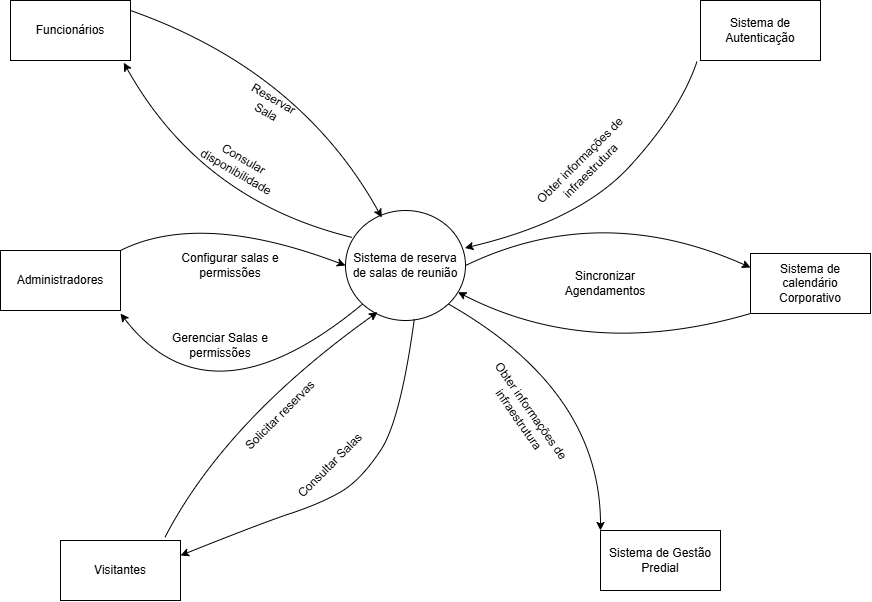

The diagram above was exported from draw.io. Its source (the exported page's mxGraphModel, read from the mxfile embedded in the PNG):
<mxGraphModel dx="1437" dy="1391" grid="1" gridSize="10" guides="1" tooltips="1" connect="1" arrows="1" fold="1" page="1" pageScale="1" pageWidth="1169" pageHeight="827" math="0" shadow="0">
  <root>
    <mxCell id="0" />
    <mxCell id="1" parent="0" />
    <mxCell id="3U9WK7ByGdjc1HUdFGzr-1" value="Sistema de reserva de salas de reunião" style="ellipse;whiteSpace=wrap;html=1;" vertex="1" parent="1">
      <mxGeometry x="525" y="340" width="120" height="110" as="geometry" />
    </mxCell>
    <mxCell id="3U9WK7ByGdjc1HUdFGzr-2" value="Funcionários" style="rounded=0;whiteSpace=wrap;html=1;" vertex="1" parent="1">
      <mxGeometry x="190" y="130" width="120" height="60" as="geometry" />
    </mxCell>
    <mxCell id="3U9WK7ByGdjc1HUdFGzr-3" value="Administradores" style="rounded=0;whiteSpace=wrap;html=1;" vertex="1" parent="1">
      <mxGeometry x="180" y="380" width="120" height="60" as="geometry" />
    </mxCell>
    <mxCell id="3U9WK7ByGdjc1HUdFGzr-4" value="Visitantes" style="rounded=0;whiteSpace=wrap;html=1;" vertex="1" parent="1">
      <mxGeometry x="240" y="670" width="120" height="60" as="geometry" />
    </mxCell>
    <mxCell id="3U9WK7ByGdjc1HUdFGzr-5" value="Sistema de Autenticação" style="rounded=0;whiteSpace=wrap;html=1;" vertex="1" parent="1">
      <mxGeometry x="880" y="130" width="120" height="60" as="geometry" />
    </mxCell>
    <mxCell id="3U9WK7ByGdjc1HUdFGzr-6" value="Sistema de calendário Corporativo" style="rounded=0;whiteSpace=wrap;html=1;" vertex="1" parent="1">
      <mxGeometry x="930" y="383" width="120" height="60" as="geometry" />
    </mxCell>
    <mxCell id="3U9WK7ByGdjc1HUdFGzr-7" value="Sistema de Gestão Predial" style="rounded=0;whiteSpace=wrap;html=1;" vertex="1" parent="1">
      <mxGeometry x="780" y="660" width="120" height="60" as="geometry" />
    </mxCell>
    <mxCell id="3U9WK7ByGdjc1HUdFGzr-12" value="Consular disponibilidade" style="text;html=1;align=center;verticalAlign=middle;whiteSpace=wrap;rounded=0;rotation=30;" vertex="1" parent="1">
      <mxGeometry x="390" y="280" width="60" height="30" as="geometry" />
    </mxCell>
    <mxCell id="3U9WK7ByGdjc1HUdFGzr-13" value="Reservar Sala" style="text;html=1;align=center;verticalAlign=middle;whiteSpace=wrap;rounded=0;rotation=30;" vertex="1" parent="1">
      <mxGeometry x="420" y="220" width="60" height="30" as="geometry" />
    </mxCell>
    <mxCell id="3U9WK7ByGdjc1HUdFGzr-17" value="Configurar salas e permissões" style="text;html=1;align=center;verticalAlign=middle;whiteSpace=wrap;rounded=0;rotation=0;" vertex="1" parent="1">
      <mxGeometry x="360" y="380" width="100" height="30" as="geometry" />
    </mxCell>
    <mxCell id="3U9WK7ByGdjc1HUdFGzr-18" value="Gerenciar Salas e permissões" style="text;html=1;align=center;verticalAlign=middle;whiteSpace=wrap;rounded=0;rotation=0;" vertex="1" parent="1">
      <mxGeometry x="350" y="460" width="100" height="30" as="geometry" />
    </mxCell>
    <mxCell id="3U9WK7ByGdjc1HUdFGzr-19" value="" style="curved=1;endArrow=classic;html=1;rounded=0;exitX=0.87;exitY=-0.051;exitDx=0;exitDy=0;exitPerimeter=0;entryX=0.267;entryY=0.924;entryDx=0;entryDy=0;entryPerimeter=0;" edge="1" parent="1" source="3U9WK7ByGdjc1HUdFGzr-4" target="3U9WK7ByGdjc1HUdFGzr-1">
      <mxGeometry width="50" height="50" relative="1" as="geometry">
        <mxPoint x="405" y="620" as="sourcePoint" />
        <mxPoint x="560" y="450" as="targetPoint" />
        <Array as="points">
          <mxPoint x="405" y="550" />
        </Array>
      </mxGeometry>
    </mxCell>
    <mxCell id="3U9WK7ByGdjc1HUdFGzr-20" value="" style="curved=1;endArrow=classic;html=1;rounded=0;exitX=0.574;exitY=0.982;exitDx=0;exitDy=0;exitPerimeter=0;entryX=1;entryY=0.25;entryDx=0;entryDy=0;" edge="1" parent="1" source="3U9WK7ByGdjc1HUdFGzr-1" target="3U9WK7ByGdjc1HUdFGzr-4">
      <mxGeometry width="50" height="50" relative="1" as="geometry">
        <mxPoint x="625" y="473" as="sourcePoint" />
        <mxPoint x="410" y="713" as="targetPoint" />
        <Array as="points">
          <mxPoint x="580" y="550" />
          <mxPoint x="540" y="610" />
          <mxPoint x="500" y="633" />
          <mxPoint x="440" y="653" />
        </Array>
      </mxGeometry>
    </mxCell>
    <mxCell id="3U9WK7ByGdjc1HUdFGzr-23" value="" style="curved=1;endArrow=classic;html=1;rounded=0;exitX=0;exitY=1;exitDx=0;exitDy=0;" edge="1" parent="1" source="3U9WK7ByGdjc1HUdFGzr-1">
      <mxGeometry width="50" height="50" relative="1" as="geometry">
        <mxPoint x="430" y="530" as="sourcePoint" />
        <mxPoint x="300" y="443" as="targetPoint" />
        <Array as="points">
          <mxPoint x="390" y="560" />
        </Array>
      </mxGeometry>
    </mxCell>
    <mxCell id="3U9WK7ByGdjc1HUdFGzr-24" value="" style="curved=1;endArrow=classic;html=1;rounded=0;exitX=0;exitY=1;exitDx=0;exitDy=0;entryX=0;entryY=0.5;entryDx=0;entryDy=0;" edge="1" parent="1" target="3U9WK7ByGdjc1HUdFGzr-1">
      <mxGeometry width="50" height="50" relative="1" as="geometry">
        <mxPoint x="300" y="380" as="sourcePoint" />
        <mxPoint x="58" y="389" as="targetPoint" />
        <Array as="points">
          <mxPoint x="380" y="340" />
        </Array>
      </mxGeometry>
    </mxCell>
    <mxCell id="3U9WK7ByGdjc1HUdFGzr-26" value="" style="curved=1;endArrow=classic;html=1;rounded=0;exitX=0;exitY=1;exitDx=0;exitDy=0;entryX=0.302;entryY=0.063;entryDx=0;entryDy=0;entryPerimeter=0;" edge="1" parent="1" target="3U9WK7ByGdjc1HUdFGzr-1">
      <mxGeometry width="50" height="50" relative="1" as="geometry">
        <mxPoint x="310" y="140" as="sourcePoint" />
        <mxPoint x="535" y="155" as="targetPoint" />
        <Array as="points">
          <mxPoint x="480" y="200" />
        </Array>
      </mxGeometry>
    </mxCell>
    <mxCell id="3U9WK7ByGdjc1HUdFGzr-27" value="" style="curved=1;endArrow=classic;html=1;rounded=0;exitX=0.056;exitY=0.245;exitDx=0;exitDy=0;exitPerimeter=0;entryX=0.944;entryY=1.037;entryDx=0;entryDy=0;entryPerimeter=0;" edge="1" parent="1" source="3U9WK7ByGdjc1HUdFGzr-1" target="3U9WK7ByGdjc1HUdFGzr-2">
      <mxGeometry width="50" height="50" relative="1" as="geometry">
        <mxPoint x="492" y="257" as="sourcePoint" />
        <mxPoint x="250" y="266" as="targetPoint" />
        <Array as="points">
          <mxPoint x="380" y="330" />
        </Array>
      </mxGeometry>
    </mxCell>
    <mxCell id="3U9WK7ByGdjc1HUdFGzr-28" value="Solicitar reservas" style="text;html=1;align=center;verticalAlign=middle;whiteSpace=wrap;rounded=0;rotation=-45;" vertex="1" parent="1">
      <mxGeometry x="410" y="530" width="100" height="30" as="geometry" />
    </mxCell>
    <mxCell id="3U9WK7ByGdjc1HUdFGzr-29" value="Consultar Salas" style="text;html=1;align=center;verticalAlign=middle;whiteSpace=wrap;rounded=0;rotation=-45;" vertex="1" parent="1">
      <mxGeometry x="460" y="580" width="100" height="30" as="geometry" />
    </mxCell>
    <mxCell id="3U9WK7ByGdjc1HUdFGzr-30" value="" style="curved=1;endArrow=classic;html=1;rounded=0;entryX=0;entryY=0;entryDx=0;entryDy=0;exitX=1;exitY=1;exitDx=0;exitDy=0;" edge="1" parent="1" source="3U9WK7ByGdjc1HUdFGzr-1" target="3U9WK7ByGdjc1HUdFGzr-7">
      <mxGeometry width="50" height="50" relative="1" as="geometry">
        <mxPoint x="660" y="420" as="sourcePoint" />
        <mxPoint x="843" y="495" as="targetPoint" />
        <Array as="points">
          <mxPoint x="780" y="520" />
        </Array>
      </mxGeometry>
    </mxCell>
    <mxCell id="3U9WK7ByGdjc1HUdFGzr-32" value="Obter informações de infraestrutura" style="text;html=1;align=center;verticalAlign=middle;whiteSpace=wrap;rounded=0;rotation=55;" vertex="1" parent="1">
      <mxGeometry x="640" y="530" width="130" height="30" as="geometry" />
    </mxCell>
    <mxCell id="3U9WK7ByGdjc1HUdFGzr-34" value="" style="curved=1;endArrow=classic;html=1;rounded=0;entryX=0.995;entryY=0.341;entryDx=0;entryDy=0;exitX=0.986;exitY=0.647;exitDx=0;exitDy=0;exitPerimeter=0;entryPerimeter=0;" edge="1" parent="1" target="3U9WK7ByGdjc1HUdFGzr-1">
      <mxGeometry width="50" height="50" relative="1" as="geometry">
        <mxPoint x="876.49" y="191" as="sourcePoint" />
        <mxPoint x="1173.49" y="440" as="targetPoint" />
        <Array as="points">
          <mxPoint x="860" y="240" />
          <mxPoint x="760" y="350" />
        </Array>
      </mxGeometry>
    </mxCell>
    <mxCell id="3U9WK7ByGdjc1HUdFGzr-35" value="Obter informações de infraestrutura" style="text;html=1;align=center;verticalAlign=middle;whiteSpace=wrap;rounded=0;rotation=-45;" vertex="1" parent="1">
      <mxGeometry x="700" y="280" width="130" height="30" as="geometry" />
    </mxCell>
    <mxCell id="3U9WK7ByGdjc1HUdFGzr-36" value="" style="curved=1;endArrow=classic;html=1;rounded=0;exitX=1;exitY=0.5;exitDx=0;exitDy=0;entryX=0.302;entryY=0.063;entryDx=0;entryDy=0;entryPerimeter=0;" edge="1" parent="1" source="3U9WK7ByGdjc1HUdFGzr-1">
      <mxGeometry width="50" height="50" relative="1" as="geometry">
        <mxPoint x="679" y="190" as="sourcePoint" />
        <mxPoint x="930" y="397" as="targetPoint" />
        <Array as="points">
          <mxPoint x="780" y="330" />
        </Array>
      </mxGeometry>
    </mxCell>
    <mxCell id="3U9WK7ByGdjc1HUdFGzr-37" value="" style="curved=1;endArrow=classic;html=1;rounded=0;exitX=0.056;exitY=0.245;exitDx=0;exitDy=0;exitPerimeter=0;" edge="1" parent="1" target="3U9WK7ByGdjc1HUdFGzr-1">
      <mxGeometry width="50" height="50" relative="1" as="geometry">
        <mxPoint x="930" y="443" as="sourcePoint" />
        <mxPoint x="701" y="268" as="targetPoint" />
        <Array as="points">
          <mxPoint x="770" y="490" />
        </Array>
      </mxGeometry>
    </mxCell>
    <mxCell id="3U9WK7ByGdjc1HUdFGzr-38" value="Sincronizar Agendamentos" style="text;html=1;align=center;verticalAlign=middle;whiteSpace=wrap;rounded=0;rotation=0;" vertex="1" parent="1">
      <mxGeometry x="720" y="398" width="130" height="30" as="geometry" />
    </mxCell>
  </root>
</mxGraphModel>